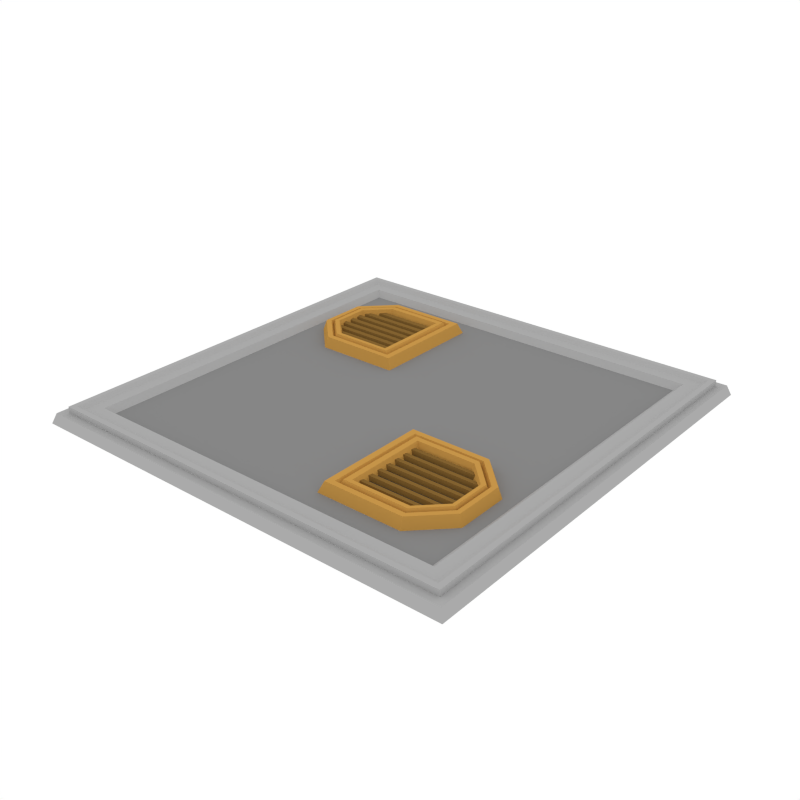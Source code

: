 # Source: RoofTile_SmallVents.blend  (saved by Blender 3.6.13; exported with 4.5.12 LTS)
import bpy
from mathutils import Matrix  # noqa: F401  (used for matrix-valued properties, if any)

bpy.ops.wm.read_factory_settings(use_empty=True)
scene = bpy.context.scene
scene.name = 'Scene'

# ---- collections
col_collection_1 = bpy.data.collections.new('Collection 1'); scene.collection.children.link(col_collection_1)

# ---- materials (node trees are filled in below, after node groups)
mat_accent = bpy.data.materials.new('Accent')
mat_accent.alpha_threshold = 0.0
mat_accent.diffuse_color = (0.5596, 0.2977, 0.06679, 1.0)
mat_accent.roughness = 0.5
mat_darkaccent = bpy.data.materials.new('DarkAccent')
mat_darkaccent.alpha_threshold = 0.0
mat_darkaccent.diffuse_color = (0.2266, 0.1234, 0.03015, 1.0)
mat_darkaccent.roughness = 0.5
mat_black = bpy.data.materials.new('Black')
mat_black.alpha_threshold = 0.0
mat_black.diffuse_color = (0.04203, 0.04203, 0.04203, 1.0)
mat_black.roughness = 0.5
mat_main = bpy.data.materials.new('Main')
mat_main.alpha_threshold = 0.0
mat_main.diffuse_color = (0.402, 0.402, 0.402, 1.0)
mat_main.roughness = 0.5
mat_darkgrey = bpy.data.materials.new('DarkGrey')
mat_darkgrey.alpha_threshold = 0.0
mat_darkgrey.diffuse_color = (0.2395, 0.2395, 0.2395, 1.0)
mat_darkgrey.roughness = 0.5

# ---- material node trees

# ---- world
world_world = bpy.data.worlds.new('World'); scene.world = world_world
world_world.color = (1.0, 1.0, 1.0)
world_world.use_sun_shadow = False
world_world.sun_shadow_jitter_overblur = 0.0
world_world.cycles.sampling_method = 'NONE'
world_world.cycles.sample_map_resolution = 256

# ---- meshes
me_plane_122 = bpy.data.meshes.new('Plane.122')
me_plane_122.from_pydata([(-0.9832, -0.9832, 0.04575), (0.9832, -0.9832, 0.04575), (-0.9832, 0.9832, 0.04575), (0.9832, 0.9832, 0.04575), (-0.9475, -0.9475, 0.01293), (0.9475, -0.9475, 0.01293), (-0.9475, 0.9475, 0.01293), (0.9475, 0.9475, 0.01293), (-0.9475, 0.9475, 0.07311), (-0.9475, -0.9475, 0.07311), (0.9475, -0.9475, 0.07311), (0.9475, 0.9475, 0.07311), (-0.9241, 0.9241, 0.07311), (-0.9241, -0.9241, 0.07311), (0.9241, -0.9241, 0.07311), (0.9241, 0.9241, 0.07311), (-0.9002, 0.9002, 0.05943), (-0.9002, -0.9002, 0.05943), (0.9002, -0.9002, 0.05943), (0.9002, 0.9002, 0.05943), (-0.8483, 0.8483, 0.05943), (-0.8483, -0.8483, 0.05943), (0.8483, -0.8483, 0.05943), (0.8483, 0.8483, 0.05943), (-0.819, 0.819, 0.03329), (-0.819, -0.819, 0.03329), (0.819, -0.819, 0.03329), (0.819, 0.819, 0.03329), (1.0, 1.0, 0.0), (1.0, -1.0, 0.0), (-1.0, -1.0, 0.0), (-1.0, 1.0, 0.0), (0.9091, 0.9091, -0.004232), (0.9091, -0.9091, -0.004232), (-0.9091, -0.9091, -0.004232), (-0.9091, 0.9091, -0.004232), (-0.936, 0.936, 0.04575), (-0.936, -0.936, 0.04575), (0.936, -0.936, 0.04575), (0.936, 0.936, 0.04575), (0.5256, -0.659, 0.05872), (0.3096, -0.6207, 0.06964), (0.6407, -0.6207, 0.06964), (0.3096, -0.6004, 0.06753), (0.6407, -0.6004, 0.06753), (0.3096, -0.6272, 0.04991), (0.6407, -0.6272, 0.04991), (0.3096, -0.5923, 0.0478), (0.6407, -0.5923, 0.0478), (0.3096, -0.5719, 0.06964), (0.6911, -0.5719, 0.06963), (0.3096, -0.5516, 0.06753), (0.6911, -0.5516, 0.06753), (0.3096, -0.5784, 0.04991), (0.6911, -0.5784, 0.04991), (0.3096, -0.5435, 0.0478), (0.6911, -0.5435, 0.0478), (0.3096, -0.523, 0.06964), (0.6911, -0.523, 0.06963), (0.3096, -0.5027, 0.06753), (0.6911, -0.5027, 0.06753), (0.3096, -0.5295, 0.04991), (0.6911, -0.5295, 0.04991), (0.3096, -0.4946, 0.0478), (0.6911, -0.4946, 0.0478), (0.3096, -0.4742, 0.06964), (0.6911, -0.4742, 0.06964), (0.3096, -0.4539, 0.06753), (0.6911, -0.4539, 0.06753), (0.3096, -0.4807, 0.04991), (0.6911, -0.4807, 0.04991), (0.3096, -0.4458, 0.0478), (0.6911, -0.4458, 0.0478), (0.3096, -0.4253, 0.06964), (0.6911, -0.4253, 0.06963), (0.3096, -0.405, 0.06753), (0.6911, -0.405, 0.06753), (0.3096, -0.4318, 0.04991), (0.6911, -0.4318, 0.04991), (0.3096, -0.3969, 0.0478), (0.6911, -0.3969, 0.0478), (0.3096, -0.3765, 0.06964), (0.6911, -0.3765, 0.06963), (0.3096, -0.3562, 0.06753), (0.6911, -0.3562, 0.06753), (0.3096, -0.383, 0.04991), (0.6911, -0.383, 0.04991), (0.3096, -0.3481, 0.0478), (0.6911, -0.3481, 0.0478), (0.3096, -0.3277, 0.06964), (0.6407, -0.3277, 0.06963), (0.3096, -0.3073, 0.06753), (0.6407, -0.3073, 0.06753), (0.3096, -0.3341, 0.04991), (0.6407, -0.3341, 0.04991), (0.3096, -0.2993, 0.0478), (0.6407, -0.2993, 0.0478), (0.2468, -0.2165, 0.08095), (0.7254, -0.3661, 0.08094), (0.2181, -0.1915, 0.01328), (0.6, -0.2407, 0.08094), (0.2468, -0.7157, 0.08095), (0.2746, -0.6915, 0.08094), (0.2181, -0.7407, 0.01328), (0.2746, -0.2407, 0.08094), (0.746, -0.3553, 0.08095), (0.6072, -0.2165, 0.08095), (0.6146, -0.1915, 0.01328), (0.7673, -0.3442, 0.01328), (0.6072, -0.7157, 0.08095), (0.746, -0.5769, 0.08095), (0.7673, -0.588, 0.01328), (0.6146, -0.7407, 0.01328), (0.7254, -0.5661, 0.08094), (0.6, -0.6915, 0.08094), (0.717, -0.5618, 0.0638), (0.717, -0.3704, 0.0638), (0.2858, -0.6817, 0.0638), (0.5971, -0.6817, 0.0638), (0.2858, -0.2505, 0.0638), (0.5971, -0.2505, 0.0638), (0.7081, -0.5571, 0.08643), (0.7081, -0.3751, 0.08643), (0.2979, -0.6712, 0.08643), (0.594, -0.6712, 0.08643), (0.2979, -0.261, 0.08643), (0.594, -0.261, 0.08643), (0.6908, -0.5481, 0.08432), (0.6908, -0.3841, 0.08432), (0.3212, -0.6509, 0.08432), (0.588, -0.6509, 0.08432), (0.3212, -0.2813, 0.08432), (0.588, -0.2813, 0.08432), (0.6786, -0.5418, 0.05181), (0.6786, -0.3904, 0.05181), (0.3376, -0.6366, 0.05181), (0.5838, -0.6366, 0.05181), (0.3376, -0.2956, 0.05181), (0.5838, -0.2956, 0.05181), (-0.5256, 0.659, 0.05872), (-0.3096, 0.6207, 0.06963), (-0.6407, 0.6207, 0.06963), (-0.3096, 0.6004, 0.06753), (-0.6407, 0.6004, 0.06753), (-0.3096, 0.6272, 0.04991), (-0.6407, 0.6272, 0.04991), (-0.3096, 0.5923, 0.0478), (-0.6407, 0.5923, 0.0478), (-0.3096, 0.5719, 0.06963), (-0.6911, 0.5719, 0.06963), (-0.3096, 0.5516, 0.06753), (-0.6911, 0.5516, 0.06753), (-0.3096, 0.5784, 0.04991), (-0.6911, 0.5784, 0.04991), (-0.3096, 0.5435, 0.0478), (-0.6911, 0.5435, 0.0478), (-0.3096, 0.523, 0.06963), (-0.6911, 0.523, 0.06963), (-0.3096, 0.5027, 0.06753), (-0.6911, 0.5027, 0.06753), (-0.3096, 0.5295, 0.04991), (-0.6911, 0.5295, 0.04991), (-0.3096, 0.4946, 0.0478), (-0.6911, 0.4946, 0.0478), (-0.3096, 0.4742, 0.06963), (-0.6911, 0.4742, 0.06963), (-0.3096, 0.4539, 0.06753), (-0.6911, 0.4539, 0.06753), (-0.3096, 0.4807, 0.04991), (-0.6911, 0.4807, 0.04991), (-0.3096, 0.4458, 0.0478), (-0.6911, 0.4458, 0.0478), (-0.3096, 0.4253, 0.06963), (-0.6911, 0.4253, 0.06963), (-0.3096, 0.405, 0.06753), (-0.6911, 0.405, 0.06753), (-0.3096, 0.4318, 0.04991), (-0.6911, 0.4318, 0.04991), (-0.3096, 0.3969, 0.0478), (-0.6911, 0.3969, 0.0478), (-0.3096, 0.3765, 0.06963), (-0.6911, 0.3765, 0.06963), (-0.3096, 0.3562, 0.06753), (-0.6911, 0.3562, 0.06753), (-0.3096, 0.383, 0.04991), (-0.6911, 0.383, 0.04991), (-0.3096, 0.3481, 0.0478), (-0.6911, 0.3481, 0.0478), (-0.3096, 0.3277, 0.06963), (-0.6407, 0.3277, 0.06963), (-0.3096, 0.3073, 0.06753), (-0.6407, 0.3073, 0.06753), (-0.3096, 0.3341, 0.04991), (-0.6407, 0.3341, 0.04991), (-0.3096, 0.2993, 0.0478), (-0.6407, 0.2993, 0.0478), (-0.2468, 0.2165, 0.08095), (-0.7254, 0.3661, 0.08094), (-0.2181, 0.1915, 0.01328), (-0.6, 0.2407, 0.08094), (-0.2468, 0.7157, 0.08095), (-0.2746, 0.6915, 0.08094), (-0.2181, 0.7407, 0.01328), (-0.2746, 0.2407, 0.08094), (-0.746, 0.3553, 0.08095), (-0.6072, 0.2165, 0.08095), (-0.6146, 0.1915, 0.01328), (-0.7673, 0.3442, 0.01328), (-0.6072, 0.7157, 0.08095), (-0.746, 0.5769, 0.08095), (-0.7673, 0.588, 0.01328), (-0.6146, 0.7407, 0.01328), (-0.7254, 0.5661, 0.08094), (-0.6, 0.6915, 0.08094), (-0.717, 0.5618, 0.0638), (-0.717, 0.3704, 0.0638), (-0.2858, 0.6817, 0.0638), (-0.5971, 0.6817, 0.0638), (-0.2858, 0.2505, 0.0638), (-0.5971, 0.2505, 0.0638), (-0.7081, 0.5571, 0.08643), (-0.7081, 0.3751, 0.08643), (-0.2979, 0.6712, 0.08643), (-0.594, 0.6712, 0.08643), (-0.2979, 0.261, 0.08643), (-0.594, 0.261, 0.08643), (-0.6908, 0.5481, 0.08432), (-0.6908, 0.3841, 0.08432), (-0.3212, 0.6509, 0.08432), (-0.588, 0.6509, 0.08432), (-0.3212, 0.2813, 0.08432), (-0.588, 0.2813, 0.08432), (-0.6786, 0.5418, 0.05181), (-0.6786, 0.3904, 0.05181), (-0.3376, 0.6366, 0.05181), (-0.5838, 0.6366, 0.05181), (-0.3376, 0.2956, 0.05181), (-0.5838, 0.2956, 0.05181)], [], [(1, 3, 39, 38), (8, 9, 13, 12), (5, 7, 11, 10), (6, 4, 9, 8), (10, 11, 15, 14), (18, 19, 23, 22), (14, 15, 19, 18), (12, 13, 17, 16), (16, 17, 21, 20), (22, 23, 27, 26), (20, 21, 25, 24), (24, 25, 26, 27), (0, 30, 29, 1), (7, 6, 8, 11), (4, 5, 10, 9), (15, 12, 16, 19), (11, 8, 12, 15), (9, 10, 14, 13), (13, 14, 18, 17), (23, 20, 24, 27), (19, 16, 20, 23), (17, 18, 22, 21), (21, 22, 26, 25), (3, 28, 31, 2), (2, 31, 30, 0), (1, 29, 28, 3), (39, 36, 35, 32), (36, 37, 34, 35), (38, 39, 32, 33), (34, 33, 32, 35), (37, 38, 33, 34), (2, 0, 37, 36), (3, 2, 36, 39), (0, 1, 38, 37), (41, 42, 44, 43), (45, 47, 48, 46), (44, 48, 47, 43), (41, 45, 46, 42), (49, 50, 52, 51), (53, 55, 56, 54), (52, 56, 55, 51), (49, 53, 54, 50), (57, 58, 60, 59), (61, 63, 64, 62), (60, 64, 63, 59), (57, 61, 62, 58), (65, 66, 68, 67), (69, 71, 72, 70), (68, 72, 71, 67), (65, 69, 70, 66), (73, 74, 76, 75), (77, 79, 80, 78), (76, 80, 79, 75), (73, 77, 78, 74), (81, 82, 84, 83), (85, 87, 88, 86), (84, 88, 87, 83), (81, 85, 86, 82), (89, 90, 92, 91), (93, 95, 96, 94), (92, 96, 95, 91), (89, 93, 94, 90), (111, 108, 105, 110), (103, 112, 109, 101), (104, 102, 117, 119), (97, 106, 107, 99), (99, 103, 101, 97), (99, 107, 108, 111, 112, 103), (105, 108, 107, 106), (111, 110, 109, 112), (106, 97, 104, 100), (101, 109, 114, 102), (109, 110, 113, 114), (105, 106, 100, 98), (110, 105, 98, 113), (97, 101, 102, 104), (120, 119, 125, 126), (100, 104, 119, 120), (98, 100, 120, 116), (102, 114, 118, 117), (113, 98, 116, 115), (114, 113, 115, 118), (122, 126, 132, 128), (118, 115, 121, 124), (117, 118, 124, 123), (116, 120, 126, 122), (119, 117, 123, 125), (115, 116, 122, 121), (132, 131, 137, 138), (125, 123, 129, 131), (121, 122, 128, 127), (126, 125, 131, 132), (124, 121, 127, 130), (123, 124, 130, 129), (135, 136, 133, 134, 138, 137), (130, 127, 133, 136), (129, 130, 136, 135), (128, 132, 138, 134), (131, 129, 135, 137), (127, 128, 134, 133), (140, 141, 143, 142), (144, 146, 147, 145), (143, 147, 146, 142), (140, 144, 145, 141), (148, 149, 151, 150), (152, 154, 155, 153), (151, 155, 154, 150), (148, 152, 153, 149), (156, 157, 159, 158), (160, 162, 163, 161), (159, 163, 162, 158), (156, 160, 161, 157), (164, 165, 167, 166), (168, 170, 171, 169), (167, 171, 170, 166), (164, 168, 169, 165), (172, 173, 175, 174), (176, 178, 179, 177), (175, 179, 178, 174), (172, 176, 177, 173), (180, 181, 183, 182), (184, 186, 187, 185), (183, 187, 186, 182), (180, 184, 185, 181), (188, 189, 191, 190), (192, 194, 195, 193), (191, 195, 194, 190), (188, 192, 193, 189), (210, 207, 204, 209), (202, 211, 208, 200), (203, 201, 216, 218), (196, 205, 206, 198), (198, 202, 200, 196), (198, 206, 207, 210, 211, 202), (204, 207, 206, 205), (210, 209, 208, 211), (205, 196, 203, 199), (200, 208, 213, 201), (208, 209, 212, 213), (204, 205, 199, 197), (209, 204, 197, 212), (196, 200, 201, 203), (219, 218, 224, 225), (199, 203, 218, 219), (197, 199, 219, 215), (201, 213, 217, 216), (212, 197, 215, 214), (213, 212, 214, 217), (221, 225, 231, 227), (217, 214, 220, 223), (216, 217, 223, 222), (215, 219, 225, 221), (218, 216, 222, 224), (214, 215, 221, 220), (231, 230, 236, 237), (224, 222, 228, 230), (220, 221, 227, 226), (225, 224, 230, 231), (223, 220, 226, 229), (222, 223, 229, 228), (234, 235, 232, 233, 237, 236), (229, 226, 232, 235), (228, 229, 235, 234), (227, 231, 237, 233), (230, 228, 234, 236), (226, 227, 233, 232)])
me_plane_122.polygons.foreach_set('material_index', [3, 3, 3, 3, 3, 3, 3, 3, 3, 3, 3, 4, 3, 3, 3, 3, 3, 3, 3, 3, 3, 3, 3, 3, 3, 3, 3, 3, 3, 3, 3, 3, 3, 3, 1, 1, 1, 1, 1, 1, 1, 1, 1, 1, 1, 1, 1, 1, 1, 1, 1, 1, 1, 1, 1, 1, 1, 1, 1, 1, 1, 1, 0, 0, 0, 0, 0, 0, 0, 0, 0, 0, 0, 0, 0, 0, 0, 0, 0, 0, 0, 0, 0, 0, 0, 0, 0, 0, 0, 0, 0, 0, 0, 0, 2, 0, 0, 0, 0, 0, 1, 1, 1, 1, 1, 1, 1, 1, 1, 1, 1, 1, 1, 1, 1, 1, 1, 1, 1, 1, 1, 1, 1, 1, 1, 1, 1, 1, 0, 0, 0, 0, 0, 0, 0, 0, 0, 0, 0, 0, 0, 0, 0, 0, 0, 0, 0, 0, 0, 0, 0, 0, 0, 0, 0, 0, 0, 0, 0, 0, 2, 0, 0, 0, 0, 0])
me_plane_122.materials.append(mat_accent)
me_plane_122.materials.append(mat_darkaccent)
me_plane_122.materials.append(mat_black)
me_plane_122.materials.append(mat_main)
me_plane_122.materials.append(mat_darkgrey)
me_plane_122.use_remesh_preserve_volume = False
me_plane_122.use_remesh_preserve_attributes = False
me_plane_122.use_mirror_vertex_groups = False
me_plane_122.update()

# ---- objects
ob_rooftile_smallvents = bpy.data.objects.new('RoofTile_SmallVents', me_plane_122)

# ---- transforms, parenting, visibility, modifiers, constraints
ob_rooftile_smallvents.location = (0.0, 0.0, 0.0)
ob_rooftile_smallvents.lineart.crease_threshold = 0.0

# ---- collection membership
col_collection_1.objects.link(ob_rooftile_smallvents)

# ---- scene / render settings (as saved in the file)
scene.frame_start = 1; scene.frame_end = 250; scene.frame_set(0)
scene.render.engine = 'CYCLES'
scene.render.resolution_x = 1000
scene.render.resolution_y = 1000
scene.render.dither_intensity = 0.0
scene.cycles.samples = 200
scene.cycles.sampling_pattern = 'TABULATED_SOBOL'
scene.cycles.light_sampling_threshold = 0.0
scene.cycles.use_adaptive_sampling = False
scene.cycles.use_light_tree = False
scene.cycles.caustics_reflective = False
scene.cycles.caustics_refractive = False
scene.cycles.blur_glossy = 0.0
scene.cycles.max_bounces = 2
scene.cycles.pixel_filter_type = 'GAUSSIAN'
scene.cycles.sample_clamp_indirect = 0.0
scene.view_settings.view_transform = 'Standard'
bpy.context.view_layer.update()

# ---- added for rendering (the .blend has no active camera): camera
cam_auto = bpy.data.cameras.new('AutoCamera')
cam_auto.lens = 50.0
cam_auto.sensor_width = 36.0
cam_auto.clip_end = 1000.0
ob_auto_camera = bpy.data.objects.new('AutoCamera', cam_auto)
scene.collection.objects.link(ob_auto_camera)
ob_auto_camera.location = (2.61827, -3.14193, 2.13572)
ob_auto_camera.rotation_euler = (1.09748, -7.21219e-08, 0.694738)
scene.camera = ob_auto_camera
bpy.context.view_layer.update()
